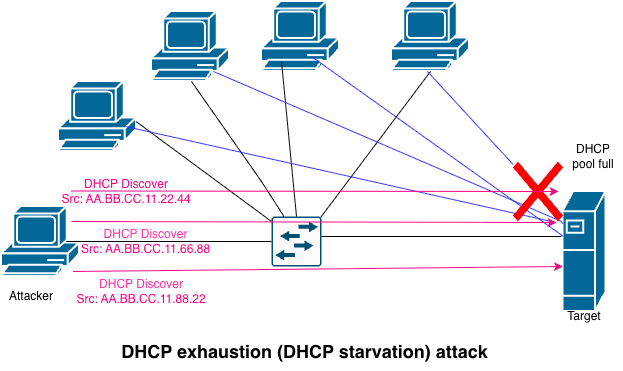

The diagram above was exported from draw.io. Its source (the exported page's mxGraphModel, read from the mxfile embedded in the PNG):
<mxGraphModel dx="934" dy="594" grid="1" gridSize="10" guides="1" tooltips="1" connect="1" arrows="1" fold="1" page="1" pageScale="1" pageWidth="850" pageHeight="1100" math="0" shadow="0">
  <root>
    <mxCell id="0" />
    <mxCell id="1" parent="0" />
    <mxCell id="ualEaYO39MSNPADEUatw-4" parent="1" style="strokeColor=#ffffff;sketch=0;html=1;pointerEvents=1;dashed=0;fillColor=#036897;strokeWidth=2;verticalLabelPosition=bottom;verticalAlign=top;align=center;outlineConnect=0;shape=mxgraph.cisco.servers.fileserver;" value="" vertex="1">
      <mxGeometry height="120" width="43" x="651.5" y="260" as="geometry" />
    </mxCell>
    <mxCell id="ualEaYO39MSNPADEUatw-5" parent="1" style="sketch=0;html=1;pointerEvents=1;dashed=0;fillColor=#036897;strokeColor=#ffffff;strokeWidth=2;verticalLabelPosition=bottom;verticalAlign=top;align=center;outlineConnect=0;shape=mxgraph.cisco.computers_and_peripherals.pc;" value="" vertex="1">
      <mxGeometry height="70" width="78" x="90" y="275" as="geometry" />
    </mxCell>
    <mxCell id="ualEaYO39MSNPADEUatw-6" parent="1" style="sketch=0;points=[[0.015,0.015,0],[0.985,0.015,0],[0.985,0.985,0],[0.015,0.985,0],[0.25,0,0],[0.5,0,0],[0.75,0,0],[1,0.25,0],[1,0.5,0],[1,0.75,0],[0.75,1,0],[0.5,1,0],[0.25,1,0],[0,0.75,0],[0,0.5,0],[0,0.25,0]];verticalLabelPosition=bottom;html=1;verticalAlign=top;aspect=fixed;align=center;pointerEvents=1;shape=mxgraph.cisco19.rect;prIcon=l2_switch;fillColor=#FAFAFA;strokeColor=#005073;" value="" vertex="1">
      <mxGeometry height="50" width="50" x="360" y="285" as="geometry" />
    </mxCell>
    <mxCell id="ualEaYO39MSNPADEUatw-10" parent="1" style="sketch=0;html=1;pointerEvents=1;dashed=0;fillColor=#036897;strokeColor=#ffffff;strokeWidth=2;verticalLabelPosition=bottom;verticalAlign=top;align=center;outlineConnect=0;shape=mxgraph.cisco.computers_and_peripherals.pc;" value="" vertex="1">
      <mxGeometry height="70" width="78" x="147" y="150" as="geometry" />
    </mxCell>
    <mxCell id="ualEaYO39MSNPADEUatw-11" parent="1" style="sketch=0;html=1;pointerEvents=1;dashed=0;fillColor=#036897;strokeColor=#ffffff;strokeWidth=2;verticalLabelPosition=bottom;verticalAlign=top;align=center;outlineConnect=0;shape=mxgraph.cisco.computers_and_peripherals.pc;" value="" vertex="1">
      <mxGeometry height="70" width="78" x="240" y="80" as="geometry" />
    </mxCell>
    <mxCell id="ualEaYO39MSNPADEUatw-12" parent="1" style="sketch=0;html=1;pointerEvents=1;dashed=0;fillColor=#036897;strokeColor=#ffffff;strokeWidth=2;verticalLabelPosition=bottom;verticalAlign=top;align=center;outlineConnect=0;shape=mxgraph.cisco.computers_and_peripherals.pc;" value="" vertex="1">
      <mxGeometry height="70" width="78" x="350" y="70" as="geometry" />
    </mxCell>
    <mxCell id="ualEaYO39MSNPADEUatw-13" parent="1" style="sketch=0;html=1;pointerEvents=1;dashed=0;fillColor=#036897;strokeColor=#ffffff;strokeWidth=2;verticalLabelPosition=bottom;verticalAlign=top;align=center;outlineConnect=0;shape=mxgraph.cisco.computers_and_peripherals.pc;" value="" vertex="1">
      <mxGeometry height="70" width="78" x="480" y="70" as="geometry" />
    </mxCell>
    <mxCell id="ualEaYO39MSNPADEUatw-14" parent="1" style="text;html=1;whiteSpace=wrap;strokeColor=none;fillColor=none;align=center;verticalAlign=middle;rounded=0;" value="DHCP pool full" vertex="1">
      <mxGeometry height="30" width="60" x="651.5" y="210" as="geometry" />
    </mxCell>
    <mxCell id="ualEaYO39MSNPADEUatw-15" parent="1" style="text;html=1;whiteSpace=wrap;strokeColor=none;fillColor=none;align=center;verticalAlign=middle;rounded=0;" value="Target" vertex="1">
      <mxGeometry height="30" width="60" x="643" y="370" as="geometry" />
    </mxCell>
    <mxCell id="ualEaYO39MSNPADEUatw-16" parent="1" style="text;html=1;whiteSpace=wrap;strokeColor=none;fillColor=none;align=center;verticalAlign=middle;rounded=0;" value="Attacker" vertex="1">
      <mxGeometry height="30" width="60" x="90" y="350" as="geometry" />
    </mxCell>
    <mxCell id="nhxDouctnnRQ1GOvVkfa-2" parent="1" style="text;html=1;whiteSpace=wrap;strokeColor=none;fillColor=none;align=center;verticalAlign=middle;rounded=0;" value="&lt;font style=&quot;color: rgb(255, 0, 128);&quot;&gt;DHCP Discover&lt;/font&gt;&lt;div&gt;&lt;font style=&quot;color: rgb(255, 0, 128);&quot;&gt;Src: AA.BB.CC.11.22.44&lt;/font&gt;&lt;/div&gt;" vertex="1">
      <mxGeometry height="30" width="150" x="140" y="245" as="geometry" />
    </mxCell>
    <mxCell id="nhxDouctnnRQ1GOvVkfa-5" parent="1" style="text;html=1;whiteSpace=wrap;strokeColor=none;fillColor=none;align=center;verticalAlign=middle;rounded=0;" value="&lt;font style=&quot;color: rgb(255, 51, 153);&quot;&gt;DHCP Discover&lt;/font&gt;&lt;div&gt;&lt;font style=&quot;color: rgb(255, 0, 128);&quot;&gt;Src: AA.BB.CC.11.66.88&lt;/font&gt;&lt;/div&gt;" vertex="1">
      <mxGeometry height="30" width="149" x="160" y="295" as="geometry" />
    </mxCell>
    <mxCell id="nhxDouctnnRQ1GOvVkfa-6" parent="1" style="text;html=1;whiteSpace=wrap;strokeColor=none;fillColor=none;align=center;verticalAlign=middle;rounded=0;" value="&lt;font style=&quot;color: rgb(255, 51, 153);&quot;&gt;DHCP Discover&lt;/font&gt;&lt;div&gt;&lt;font style=&quot;color: rgb(255, 0, 128);&quot;&gt;Src: AA.BB.CC.11.88.22&lt;/font&gt;&lt;/div&gt;" vertex="1">
      <mxGeometry height="30" width="140" x="160" y="345" as="geometry" />
    </mxCell>
    <mxCell id="nhxDouctnnRQ1GOvVkfa-10" edge="1" parent="1" source="ualEaYO39MSNPADEUatw-6" style="endArrow=none;html=1;rounded=0;entryX=0.5;entryY=1;entryDx=0;entryDy=0;entryPerimeter=0;exitX=0.985;exitY=0.015;exitDx=0;exitDy=0;exitPerimeter=0;" target="ualEaYO39MSNPADEUatw-13" value="">
      <mxGeometry height="50" relative="1" width="50" as="geometry">
        <mxPoint x="440" y="220" as="sourcePoint" />
        <mxPoint x="490" y="170" as="targetPoint" />
      </mxGeometry>
    </mxCell>
    <mxCell id="nhxDouctnnRQ1GOvVkfa-13" edge="1" parent="1" source="ualEaYO39MSNPADEUatw-6" style="endArrow=none;html=1;rounded=0;exitX=0.25;exitY=0;exitDx=0;exitDy=0;exitPerimeter=0;" value="">
      <mxGeometry height="50" relative="1" width="50" as="geometry">
        <Array as="points">
          <mxPoint x="350" y="250" />
        </Array>
        <mxPoint x="370" y="270" as="sourcePoint" />
        <mxPoint x="280" y="150" as="targetPoint" />
      </mxGeometry>
    </mxCell>
    <mxCell id="nhxDouctnnRQ1GOvVkfa-15" edge="1" parent="1" style="endArrow=none;html=1;rounded=0;" value="">
      <mxGeometry height="50" relative="1" width="50" as="geometry">
        <mxPoint x="360" y="290" as="sourcePoint" />
        <mxPoint x="224.5" y="190" as="targetPoint" />
      </mxGeometry>
    </mxCell>
    <mxCell id="nhxDouctnnRQ1GOvVkfa-17" edge="1" parent="1" source="ualEaYO39MSNPADEUatw-6" style="endArrow=none;html=1;rounded=0;exitX=0.5;exitY=0;exitDx=0;exitDy=0;exitPerimeter=0;" value="">
      <mxGeometry height="50" relative="1" width="50" as="geometry">
        <Array as="points" />
        <mxPoint x="463" y="265" as="sourcePoint" />
        <mxPoint x="370" y="130" as="targetPoint" />
      </mxGeometry>
    </mxCell>
    <mxCell id="nhxDouctnnRQ1GOvVkfa-18" edge="1" parent="1" style="endArrow=none;html=1;rounded=0;" value="">
      <mxGeometry height="50" relative="1" width="50" as="geometry">
        <mxPoint x="410" y="305" as="sourcePoint" />
        <mxPoint x="650" y="305" as="targetPoint" />
      </mxGeometry>
    </mxCell>
    <mxCell id="nhxDouctnnRQ1GOvVkfa-19" edge="1" parent="1" source="ualEaYO39MSNPADEUatw-5" style="endArrow=none;html=1;rounded=0;entryX=0;entryY=0.5;entryDx=0;entryDy=0;entryPerimeter=0;exitX=0.83;exitY=0.5;exitDx=0;exitDy=0;exitPerimeter=0;" target="ualEaYO39MSNPADEUatw-6" value="">
      <mxGeometry height="50" relative="1" width="50" as="geometry">
        <mxPoint x="190" y="311.25" as="sourcePoint" />
        <mxPoint x="350" y="308.75" as="targetPoint" />
      </mxGeometry>
    </mxCell>
    <mxCell id="nhxDouctnnRQ1GOvVkfa-21" edge="1" parent="1" source="ualEaYO39MSNPADEUatw-9" style="endArrow=none;html=1;rounded=0;strokeColor=#3333FF;" value="">
      <mxGeometry height="50" relative="1" width="50" as="geometry">
        <mxPoint x="651.5" y="240" as="sourcePoint" />
        <mxPoint x="516" y="140" as="targetPoint" />
      </mxGeometry>
    </mxCell>
    <mxCell id="nhxDouctnnRQ1GOvVkfa-22" edge="1" parent="1" source="ualEaYO39MSNPADEUatw-4" style="endArrow=none;html=1;rounded=0;strokeColor=#3333FF;" value="">
      <mxGeometry height="50" relative="1" width="50" as="geometry">
        <mxPoint x="536" y="280" as="sourcePoint" />
        <mxPoint x="400" y="125" as="targetPoint" />
      </mxGeometry>
    </mxCell>
    <mxCell id="nhxDouctnnRQ1GOvVkfa-23" edge="1" parent="1" style="endArrow=none;html=1;rounded=0;strokeColor=#3333FF;" value="">
      <mxGeometry height="50" relative="1" width="50" as="geometry">
        <mxPoint x="650" y="290" as="sourcePoint" />
        <mxPoint x="302" y="140" as="targetPoint" />
      </mxGeometry>
    </mxCell>
    <mxCell id="nhxDouctnnRQ1GOvVkfa-24" edge="1" parent="1" style="endArrow=none;html=1;rounded=0;strokeColor=#3333FF;" value="">
      <mxGeometry height="50" relative="1" width="50" as="geometry">
        <mxPoint x="640" y="290" as="sourcePoint" />
        <mxPoint x="214" y="195" as="targetPoint" />
      </mxGeometry>
    </mxCell>
    <mxCell id="nhxDouctnnRQ1GOvVkfa-25" edge="1" parent="1" source="ualEaYO39MSNPADEUatw-4" style="endArrow=none;html=1;rounded=0;strokeColor=#3333FF;" target="ualEaYO39MSNPADEUatw-9" value="">
      <mxGeometry height="50" relative="1" width="50" as="geometry">
        <mxPoint x="652" y="295" as="sourcePoint" />
        <mxPoint x="516" y="140" as="targetPoint" />
      </mxGeometry>
    </mxCell>
    <mxCell id="ualEaYO39MSNPADEUatw-9" parent="1" style="shape=mxgraph.mockup.markup.redX;fillColor=#ff0000;html=1;shadow=0;whiteSpace=wrap;strokeColor=none;" value="" vertex="1">
      <mxGeometry height="60" width="50" x="601.5" y="230" as="geometry" />
    </mxCell>
    <mxCell id="nhxDouctnnRQ1GOvVkfa-26" edge="1" parent="1" style="endArrow=classic;html=1;rounded=0;strokeColor=#FF0080;" value="">
      <mxGeometry height="50" relative="1" width="50" as="geometry">
        <mxPoint x="160" y="259.5" as="sourcePoint" />
        <mxPoint x="647" y="260" as="targetPoint" />
      </mxGeometry>
    </mxCell>
    <mxCell id="nhxDouctnnRQ1GOvVkfa-27" edge="1" parent="1" style="endArrow=classic;html=1;rounded=0;strokeColor=#FF0080;entryX=0.87;entryY=1.017;entryDx=0;entryDy=0;entryPerimeter=0;" target="ualEaYO39MSNPADEUatw-9" value="">
      <mxGeometry height="50" relative="1" width="50" as="geometry">
        <mxPoint x="160" y="290" as="sourcePoint" />
        <mxPoint x="240" y="290" as="targetPoint" />
      </mxGeometry>
    </mxCell>
    <mxCell id="nhxDouctnnRQ1GOvVkfa-28" edge="1" parent="1" style="endArrow=classic;html=1;rounded=0;strokeColor=#FF0080;" value="">
      <mxGeometry height="50" relative="1" width="50" as="geometry">
        <mxPoint x="161.5" y="340" as="sourcePoint" />
        <mxPoint x="651.5" y="335" as="targetPoint" />
      </mxGeometry>
    </mxCell>
    <mxCell id="nhxDouctnnRQ1GOvVkfa-29" parent="1" style="text;strokeColor=none;fillColor=none;html=1;fontSize=6;fontStyle=1;verticalAlign=middle;align=center;autosizeText=1;" value="&lt;p&gt;&lt;font style=&quot;font-size: 18px;&quot;&gt;DHCP exhaustion (DHCP starvation) attack&lt;/font&gt;&lt;/p&gt;" vertex="1">
      <mxGeometry height="40" width="450" x="168" y="400" as="geometry" />
    </mxCell>
  </root>
</mxGraphModel>